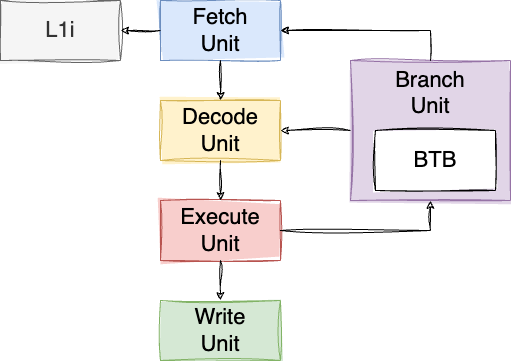

The diagram above was exported from draw.io. Its source (the exported page's mxGraphModel, read from the mxfile embedded in the PNG):
<mxGraphModel dx="1205" dy="1214" grid="1" gridSize="10" guides="1" tooltips="1" connect="1" arrows="1" fold="1" page="1" pageScale="1" pageWidth="850" pageHeight="1100" math="0" shadow="0">
  <root>
    <mxCell id="0" />
    <mxCell id="1" parent="0" />
    <mxCell id="kedU4bcP5aWZ6iq1lNZX-1" value="Fetch&lt;br&gt;Unit" style="rounded=0;whiteSpace=wrap;html=1;sketch=1;curveFitting=1;jiggle=2;fontSize=22;fillStyle=solid;fillColor=#dae8fc;strokeColor=#6c8ebf;" parent="1" vertex="1">
      <mxGeometry x="240" y="160" width="120" height="60" as="geometry" />
    </mxCell>
    <mxCell id="kedU4bcP5aWZ6iq1lNZX-2" value="Decode&lt;br&gt;Unit" style="rounded=0;whiteSpace=wrap;html=1;sketch=1;curveFitting=1;jiggle=2;fontSize=22;fillStyle=solid;fillColor=#fff2cc;strokeColor=#d6b656;" parent="1" vertex="1">
      <mxGeometry x="240" y="260" width="120" height="60" as="geometry" />
    </mxCell>
    <mxCell id="kedU4bcP5aWZ6iq1lNZX-3" value="" style="endArrow=classic;html=1;rounded=0;exitX=0.5;exitY=1;exitDx=0;exitDy=0;sketch=1;curveFitting=1;jiggle=2;" parent="1" source="kedU4bcP5aWZ6iq1lNZX-1" target="kedU4bcP5aWZ6iq1lNZX-2" edge="1">
      <mxGeometry width="50" height="50" relative="1" as="geometry">
        <mxPoint x="400" y="450" as="sourcePoint" />
        <mxPoint x="450" y="400" as="targetPoint" />
      </mxGeometry>
    </mxCell>
    <mxCell id="kedU4bcP5aWZ6iq1lNZX-4" value="Execute&lt;br&gt;Unit" style="rounded=0;whiteSpace=wrap;html=1;sketch=1;curveFitting=1;jiggle=2;fontSize=22;fillStyle=solid;fillColor=#f8cecc;strokeColor=#b85450;" parent="1" vertex="1">
      <mxGeometry x="240" y="360" width="120" height="60" as="geometry" />
    </mxCell>
    <mxCell id="kedU4bcP5aWZ6iq1lNZX-5" value="Write&lt;br&gt;Unit" style="rounded=0;whiteSpace=wrap;html=1;sketch=1;curveFitting=1;jiggle=2;fontSize=22;fillStyle=solid;fillColor=#d5e8d4;strokeColor=#82b366;" parent="1" vertex="1">
      <mxGeometry x="240" y="460" width="120" height="60" as="geometry" />
    </mxCell>
    <mxCell id="kedU4bcP5aWZ6iq1lNZX-6" value="" style="endArrow=classic;html=1;rounded=0;sketch=1;curveFitting=1;jiggle=2;entryX=0.5;entryY=0;entryDx=0;entryDy=0;" parent="1" target="kedU4bcP5aWZ6iq1lNZX-4" edge="1">
      <mxGeometry width="50" height="50" relative="1" as="geometry">
        <mxPoint x="300" y="320" as="sourcePoint" />
        <mxPoint x="310" y="270" as="targetPoint" />
      </mxGeometry>
    </mxCell>
    <mxCell id="kedU4bcP5aWZ6iq1lNZX-7" value="" style="endArrow=classic;html=1;rounded=0;sketch=1;curveFitting=1;jiggle=2;entryX=0.5;entryY=0;entryDx=0;entryDy=0;exitX=0.5;exitY=1;exitDx=0;exitDy=0;" parent="1" source="kedU4bcP5aWZ6iq1lNZX-4" target="kedU4bcP5aWZ6iq1lNZX-5" edge="1">
      <mxGeometry width="50" height="50" relative="1" as="geometry">
        <mxPoint x="310" y="330" as="sourcePoint" />
        <mxPoint x="310" y="370" as="targetPoint" />
      </mxGeometry>
    </mxCell>
    <mxCell id="kedU4bcP5aWZ6iq1lNZX-8" value="L1i" style="rounded=0;whiteSpace=wrap;html=1;sketch=1;curveFitting=1;jiggle=2;fontSize=22;fillStyle=solid;fillColor=#f5f5f5;fontColor=#333333;strokeColor=#666666;" parent="1" vertex="1">
      <mxGeometry x="80" y="160" width="120" height="60" as="geometry" />
    </mxCell>
    <mxCell id="kedU4bcP5aWZ6iq1lNZX-9" value="" style="endArrow=classic;html=1;rounded=0;exitX=0;exitY=0.5;exitDx=0;exitDy=0;sketch=1;curveFitting=1;jiggle=2;entryX=1;entryY=0.5;entryDx=0;entryDy=0;" parent="1" source="kedU4bcP5aWZ6iq1lNZX-1" target="kedU4bcP5aWZ6iq1lNZX-8" edge="1">
      <mxGeometry width="50" height="50" relative="1" as="geometry">
        <mxPoint x="310" y="230" as="sourcePoint" />
        <mxPoint x="310" y="270" as="targetPoint" />
      </mxGeometry>
    </mxCell>
    <mxCell id="kedU4bcP5aWZ6iq1lNZX-10" value="Branch&lt;br&gt;Unit" style="rounded=0;whiteSpace=wrap;html=1;sketch=1;curveFitting=1;jiggle=2;fontSize=22;verticalAlign=top;fillStyle=solid;fillColor=#e1d5e7;strokeColor=#9673a6;" parent="1" vertex="1">
      <mxGeometry x="430" y="220" width="160" height="140" as="geometry" />
    </mxCell>
    <mxCell id="kedU4bcP5aWZ6iq1lNZX-11" value="" style="endArrow=classic;html=1;rounded=0;sketch=1;curveFitting=1;jiggle=2;entryX=0.5;entryY=1;entryDx=0;entryDy=0;exitX=1;exitY=0.5;exitDx=0;exitDy=0;edgeStyle=orthogonalEdgeStyle;" parent="1" source="kedU4bcP5aWZ6iq1lNZX-4" target="kedU4bcP5aWZ6iq1lNZX-10" edge="1">
      <mxGeometry width="50" height="50" relative="1" as="geometry">
        <mxPoint x="310" y="430" as="sourcePoint" />
        <mxPoint x="310" y="470" as="targetPoint" />
      </mxGeometry>
    </mxCell>
    <mxCell id="kedU4bcP5aWZ6iq1lNZX-12" value="BTB" style="rounded=0;whiteSpace=wrap;html=1;sketch=1;curveFitting=1;jiggle=2;fontSize=22;fillStyle=solid;" parent="1" vertex="1">
      <mxGeometry x="455" y="290" width="120" height="60" as="geometry" />
    </mxCell>
    <mxCell id="kedU4bcP5aWZ6iq1lNZX-13" value="" style="endArrow=classic;html=1;rounded=0;sketch=1;curveFitting=1;jiggle=2;entryX=1;entryY=0.5;entryDx=0;entryDy=0;exitX=0.5;exitY=0;exitDx=0;exitDy=0;edgeStyle=orthogonalEdgeStyle;" parent="1" source="kedU4bcP5aWZ6iq1lNZX-10" target="kedU4bcP5aWZ6iq1lNZX-1" edge="1">
      <mxGeometry width="50" height="50" relative="1" as="geometry">
        <mxPoint x="370" y="400" as="sourcePoint" />
        <mxPoint x="520" y="370" as="targetPoint" />
      </mxGeometry>
    </mxCell>
    <mxCell id="ZxJTM3Yz6xqsclvD4gaV-1" value="" style="endArrow=classic;html=1;rounded=0;sketch=1;curveFitting=1;jiggle=2;exitX=0;exitY=0.5;exitDx=0;exitDy=0;edgeStyle=orthogonalEdgeStyle;" edge="1" parent="1" source="kedU4bcP5aWZ6iq1lNZX-10" target="kedU4bcP5aWZ6iq1lNZX-2">
      <mxGeometry width="50" height="50" relative="1" as="geometry">
        <mxPoint x="520" y="227" as="sourcePoint" />
        <mxPoint x="370" y="200" as="targetPoint" />
      </mxGeometry>
    </mxCell>
  </root>
</mxGraphModel>